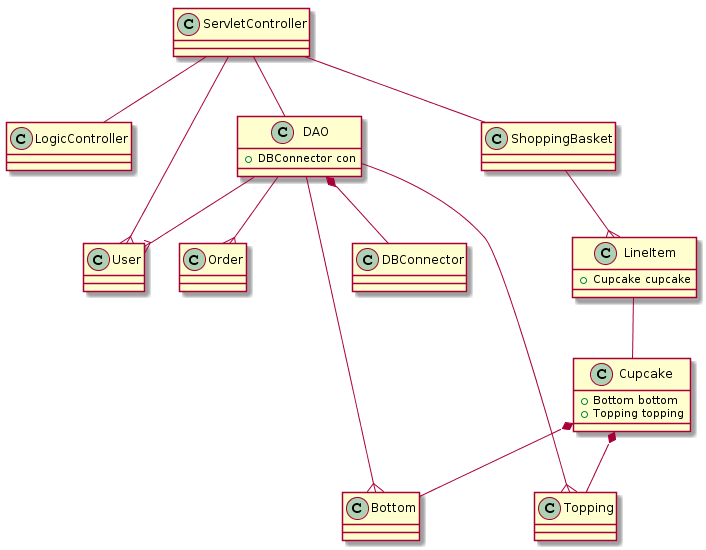

The diagram above was rendered by PlantUML. Its source (embedded in the PNG):
@startuml
Class ServletController {
}

Class LogicController {
}

Class User {
}

Class DAO {
    +DBConnector con
}

Class Order {
}

Class DBConnector {
}

Class ShoppingBasket {
}

Class LineItem {
    +Cupcake cupcake
}

Class Cupcake{
    +Bottom bottom
    +Topping topping
}
Class Bottom {
}

Class Topping {
}

ServletController -- LogicController
DAO *-- DBConnector
DAO --{ User
DAO --{ Bottom
DAO --{ Topping
DAO --{ Order
ServletController -- DAO
ServletController --{ User
ServletController -- ShoppingBasket
ShoppingBasket --{ LineItem
LineItem -- Cupcake
Cupcake *-- Bottom
Cupcake *-- Topping
@enduml